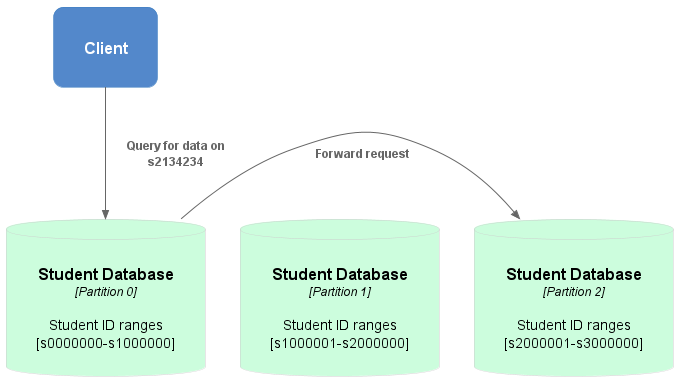

The diagram above was rendered by PlantUML. Its source (embedded in the PNG):
@startuml PartitioningLB1

' left to right direction

!include https://raw.githubusercontent.com/plantuml-stdlib/C4-PlantUML/master/C4_Deployment.puml

!define DEVICONS https://raw.githubusercontent.com/tupadr3/plantuml-icon-font-sprites/master/devicons
!include DEVICONS/laravel.puml
!include DEVICONS/javascript.puml
!include DEVICONS/mysql.puml
!include DEVICONS/chrome.puml

!define AWSPuml https://raw.githubusercontent.com/awslabs/aws-icons-for-plantuml/v11.1/dist
!includeurl AWSPuml/AWSCommon.puml
!includeurl AWSPuml/Database/RDS.puml
!includeurl AWSPuml/Compute/EC2.puml
!includeurl AWSPuml/Compute/EC2AutoScaling.puml
!includeurl AWSPuml/NetworkingContentDelivery/ElasticLoadBalancing.puml
!includeurl AWSPuml/Storage/SimpleStorageService.puml
' make orange
AddContainerTag("AWS", $borderColor="#ff9900", $bgColor="#ffffff", $fontColor="#000000")

AddContainerTag("browser", $bgColor="#bcddfc", $fontColor="#000000")
AddContainerTag("database", $bgColor="#ccfddd", $fontColor="#000000", $borderColor="#cccccc")

skinparam roundcorner 20
skinparam Padding 20
skinparam NoteBorderColor transparent
skinparam NoteBackgroundColor #FDDDCC
' skinparam NoteFontColor white

UpdateElementStyle(node, $borderColor="#cccccc", $fontColor="#5c5c5c")
UpdateElementStyle(container, $bgColor="#5388cb")

hide stereotype

Container(client, "Client", "")

ContainerDb(db, "Student Database", "Partition 0", "Student ID ranges [s0000000-s1000000]", $tags="database")
' note right of db
'   |= student_id |= name |= ... |
'   | s0746283 | Bobby Tables | ... |
'   | ... | ... | ... |
' end note

ContainerDb(db2, "Student Database", "Partition 1", "Student ID ranges [s1000001-s2000000]", $tags="database")
' note right of db2
'   |= student_id |= name |= ... |
'   | s1637285 | Brae Webb | ... |
'   | ... | ... | ... |
' end note

ContainerDb(db3, "Student Database", "Partition 2", "Student ID ranges [s2000001-s3000000]", $tags="database")

Rel(client, db, "Query for data on s2134234")
Rel_R(db, db3, "Forward request")

Lay_R(db, db2)
Lay_R(db2, db3)


@enduml